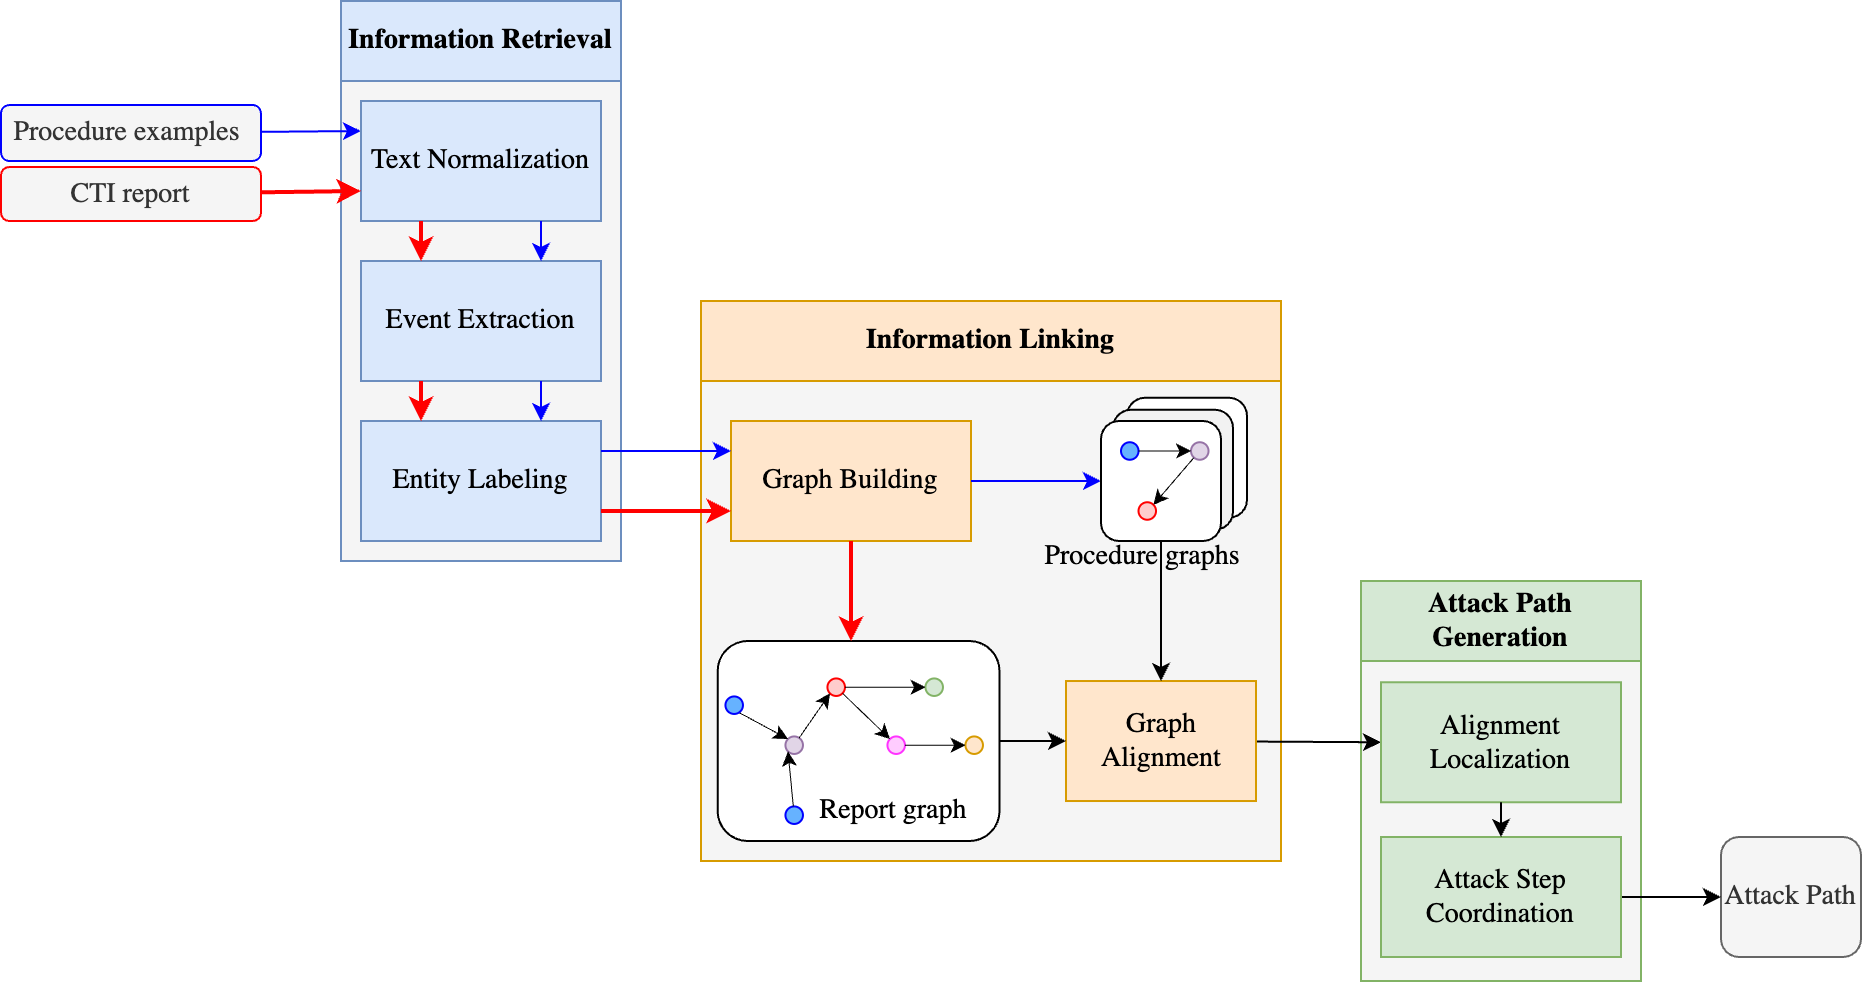

The diagram above was exported from draw.io. Its source (the exported page's mxGraphModel, read from the mxfile embedded in the PNG):
<mxGraphModel dx="4158" dy="626" grid="1" gridSize="10" guides="1" tooltips="1" connect="1" arrows="1" fold="1" page="1" pageScale="1" pageWidth="3300" pageHeight="4681" math="0" shadow="0">
  <root>
    <mxCell id="0" />
    <mxCell id="1" parent="0" />
    <mxCell id="43" value="" style="rounded=0;whiteSpace=wrap;html=1;labelBackgroundColor=none;fillStyle=solid;strokeColor=#D79B00;fontSize=14;fillColor=#f5f5f5;fontColor=#333333;" parent="1" vertex="1">
      <mxGeometry x="290" y="210" width="290" height="240" as="geometry" />
    </mxCell>
    <mxCell id="48" value="" style="rounded=0;whiteSpace=wrap;html=1;labelBackgroundColor=none;fillStyle=solid;strokeColor=#82B366;fontFamily=Computer Modern;fontSize=14;fillColor=#f5f5f5;fontColor=#333333;" parent="1" vertex="1">
      <mxGeometry x="620" y="350" width="140" height="160" as="geometry" />
    </mxCell>
    <mxCell id="45" value="" style="rounded=0;whiteSpace=wrap;html=1;labelBackgroundColor=none;fillStyle=solid;strokeColor=#6C8EBF;fontFamily=Computer Modern;fontSize=14;fillColor=#f5f5f5;fontColor=#333333;" parent="1" vertex="1">
      <mxGeometry x="110" y="60" width="140" height="240" as="geometry" />
    </mxCell>
    <mxCell id="133" style="edgeStyle=none;html=1;entryX=0;entryY=0.25;entryDx=0;entryDy=0;strokeColor=#0000FF;" edge="1" parent="1" source="18" target="31">
      <mxGeometry relative="1" as="geometry" />
    </mxCell>
    <mxCell id="18" value="&lt;font style=&quot;font-size: 14px;&quot;&gt;Procedure examples&amp;nbsp;&lt;br style=&quot;font-size: 14px;&quot;&gt;&lt;/font&gt;" style="rounded=1;whiteSpace=wrap;html=1;fontFamily=Computer Modern;fontSize=14;fillColor=#f5f5f5;fontColor=#333333;strokeColor=#0000FF;" parent="1" vertex="1">
      <mxGeometry x="-60" y="72" width="130" height="28" as="geometry" />
    </mxCell>
    <mxCell id="28" value="Attack Path" style="rounded=1;whiteSpace=wrap;html=1;fontFamily=Computer Modern;fontSize=14;fillColor=#f5f5f5;fontColor=#333333;strokeColor=#666666;" parent="1" vertex="1">
      <mxGeometry x="800" y="438" width="70" height="60" as="geometry" />
    </mxCell>
    <mxCell id="8" value="&lt;font style=&quot;font-size: 14px;&quot;&gt;Graph Building&lt;/font&gt;" style="rounded=0;whiteSpace=wrap;html=1;fontFamily=Computer Modern;fontSize=14;fillColor=#ffe6cc;strokeColor=#d79b00;" parent="1" vertex="1">
      <mxGeometry x="305" y="230" width="120" height="60" as="geometry" />
    </mxCell>
    <mxCell id="130" style="edgeStyle=none;html=1;entryX=0;entryY=0.5;entryDx=0;entryDy=0;strokeColor=#000000;strokeWidth=1;fontFamily=Computer Modern;fontSize=14;" parent="1" source="9" target="37" edge="1">
      <mxGeometry relative="1" as="geometry" />
    </mxCell>
    <mxCell id="9" value="Graph &lt;br&gt;Alignment" style="rounded=0;whiteSpace=wrap;html=1;fontFamily=Computer Modern;fontSize=14;fillColor=#ffe6cc;strokeColor=#d79b00;" parent="1" vertex="1">
      <mxGeometry x="472.5" y="360.01" width="95" height="60" as="geometry" />
    </mxCell>
    <mxCell id="44" value="Information Linking" style="rounded=0;whiteSpace=wrap;html=1;labelBackgroundColor=none;fillStyle=solid;strokeColor=#d79b00;fontSize=14;fillColor=#ffe6cc;fontFamily=Computer Modern;fontStyle=1;" parent="1" vertex="1">
      <mxGeometry x="290" y="170" width="290" height="40" as="geometry" />
    </mxCell>
    <mxCell id="5" value="&lt;font style=&quot;font-size: 14px;&quot;&gt;Entity Labeling&lt;/font&gt;" style="rounded=0;whiteSpace=wrap;html=1;fontFamily=Computer Modern;fontSize=14;fillColor=#dae8fc;strokeColor=#6c8ebf;" parent="1" vertex="1">
      <mxGeometry x="120" y="230" width="120" height="60" as="geometry" />
    </mxCell>
    <mxCell id="4" value="&lt;font style=&quot;font-size: 14px;&quot;&gt;Event Extraction&lt;/font&gt;" style="rounded=0;whiteSpace=wrap;html=1;fontFamily=Computer Modern;fontSize=14;fillColor=#dae8fc;strokeColor=#6c8ebf;" parent="1" vertex="1">
      <mxGeometry x="120" y="150" width="120" height="60" as="geometry" />
    </mxCell>
    <mxCell id="31" value="&lt;font style=&quot;font-size: 14px;&quot;&gt;Text Normalization&lt;/font&gt;" style="rounded=0;whiteSpace=wrap;html=1;fontFamily=Computer Modern;fontSize=14;fillColor=#dae8fc;strokeColor=#6c8ebf;" parent="1" vertex="1">
      <mxGeometry x="120" y="70" width="120" height="60" as="geometry" />
    </mxCell>
    <mxCell id="47" value="Information Retrieval" style="rounded=0;whiteSpace=wrap;html=1;labelBackgroundColor=none;fillStyle=solid;strokeColor=#6C8EBF;fontSize=14;fillColor=#dae8fc;fontFamily=Computer Modern;fontStyle=1;" parent="1" vertex="1">
      <mxGeometry x="110" y="20" width="140" height="40" as="geometry" />
    </mxCell>
    <mxCell id="131" style="edgeStyle=none;html=1;entryX=0;entryY=0.5;entryDx=0;entryDy=0;strokeColor=#000000;strokeWidth=1;fontFamily=Computer Modern;fontSize=14;" parent="1" source="11" target="28" edge="1">
      <mxGeometry relative="1" as="geometry" />
    </mxCell>
    <mxCell id="11" value="Attack Step Coordination" style="rounded=0;whiteSpace=wrap;html=1;fontFamily=Computer Modern;fontSize=14;fillColor=#d5e8d4;strokeColor=#82b366;" parent="1" vertex="1">
      <mxGeometry x="630" y="438" width="120" height="60" as="geometry" />
    </mxCell>
    <mxCell id="37" value="Alignment&lt;br style=&quot;font-size: 14px;&quot;&gt;Localization" style="rounded=0;whiteSpace=wrap;html=1;fontFamily=Computer Modern;fontSize=14;fillColor=#d5e8d4;strokeColor=#82b366;" parent="1" vertex="1">
      <mxGeometry x="630" y="360.63" width="120" height="60" as="geometry" />
    </mxCell>
    <mxCell id="40" style="edgeStyle=none;html=1;entryX=0.5;entryY=0;entryDx=0;entryDy=0;fontSize=14;strokeColor=#000000;" parent="1" source="37" target="11" edge="1">
      <mxGeometry relative="1" as="geometry" />
    </mxCell>
    <mxCell id="49" value="Attack Path Generation" style="rounded=0;whiteSpace=wrap;html=1;labelBackgroundColor=none;fillStyle=solid;strokeColor=#82B366;fontSize=14;fillColor=#d5e8d4;fontFamily=Computer Modern;fontStyle=1;" parent="1" vertex="1">
      <mxGeometry x="620" y="310" width="140" height="40" as="geometry" />
    </mxCell>
    <mxCell id="134" style="edgeStyle=none;html=1;entryX=0;entryY=0.75;entryDx=0;entryDy=0;strokeColor=#FF0000;strokeWidth=2;" edge="1" parent="1" source="51" target="31">
      <mxGeometry relative="1" as="geometry" />
    </mxCell>
    <mxCell id="51" value="&lt;font style=&quot;font-size: 14px;&quot;&gt;CTI report&lt;br style=&quot;font-size: 14px;&quot;&gt;&lt;/font&gt;" style="rounded=1;whiteSpace=wrap;html=1;fontFamily=Computer Modern;fontSize=14;fillColor=#f5f5f5;fontColor=#333333;strokeColor=#FF0000;imageHeight=31;" parent="1" vertex="1">
      <mxGeometry x="-60" y="103" width="130" height="27" as="geometry" />
    </mxCell>
    <mxCell id="59" value="" style="endArrow=classic;html=1;strokeColor=#FF0000;fontFamily=Computer Modern;fontSize=14;exitX=0.25;exitY=1;exitDx=0;exitDy=0;entryX=0.25;entryY=0;entryDx=0;entryDy=0;strokeWidth=2;" parent="1" source="31" target="4" edge="1">
      <mxGeometry width="50" height="50" relative="1" as="geometry">
        <mxPoint x="180" y="250" as="sourcePoint" />
        <mxPoint x="230" y="200" as="targetPoint" />
      </mxGeometry>
    </mxCell>
    <mxCell id="60" value="" style="endArrow=classic;html=1;strokeColor=#0000FF;fontFamily=Computer Modern;fontSize=14;exitX=0.75;exitY=1;exitDx=0;exitDy=0;entryX=0.75;entryY=0;entryDx=0;entryDy=0;strokeWidth=1;" parent="1" source="31" target="4" edge="1">
      <mxGeometry width="50" height="50" relative="1" as="geometry">
        <mxPoint x="180" y="250" as="sourcePoint" />
        <mxPoint x="230" y="200" as="targetPoint" />
      </mxGeometry>
    </mxCell>
    <mxCell id="61" value="" style="endArrow=classic;html=1;strokeColor=#FF0000;fontFamily=Computer Modern;fontSize=14;exitX=0.25;exitY=1;exitDx=0;exitDy=0;entryX=0.25;entryY=0;entryDx=0;entryDy=0;strokeWidth=2;" parent="1" source="4" target="5" edge="1">
      <mxGeometry width="50" height="50" relative="1" as="geometry">
        <mxPoint x="180" y="250" as="sourcePoint" />
        <mxPoint x="230" y="200" as="targetPoint" />
      </mxGeometry>
    </mxCell>
    <mxCell id="62" value="" style="endArrow=classic;html=1;strokeColor=#0000FF;fontFamily=Computer Modern;fontSize=14;exitX=0.75;exitY=1;exitDx=0;exitDy=0;entryX=0.75;entryY=0;entryDx=0;entryDy=0;strokeWidth=1;" parent="1" source="4" target="5" edge="1">
      <mxGeometry width="50" height="50" relative="1" as="geometry">
        <mxPoint x="180" y="250" as="sourcePoint" />
        <mxPoint x="230" y="200" as="targetPoint" />
      </mxGeometry>
    </mxCell>
    <mxCell id="105" value="" style="endArrow=classic;html=1;strokeColor=#0000FF;strokeWidth=1;fontFamily=Computer Modern;fontSize=14;exitX=1;exitY=0.25;exitDx=0;exitDy=0;entryX=0;entryY=0.25;entryDx=0;entryDy=0;" parent="1" source="5" target="8" edge="1">
      <mxGeometry width="50" height="50" relative="1" as="geometry">
        <mxPoint x="250" y="310" as="sourcePoint" />
        <mxPoint x="300" y="260" as="targetPoint" />
        <Array as="points">
          <mxPoint x="270" y="245" />
        </Array>
      </mxGeometry>
    </mxCell>
    <mxCell id="106" value="" style="endArrow=classic;html=1;strokeColor=#FF0000;strokeWidth=2;fontFamily=Computer Modern;fontSize=14;exitX=1;exitY=0.75;exitDx=0;exitDy=0;entryX=0;entryY=0.75;entryDx=0;entryDy=0;" parent="1" source="5" target="8" edge="1">
      <mxGeometry width="50" height="50" relative="1" as="geometry">
        <mxPoint x="250" y="310" as="sourcePoint" />
        <mxPoint x="300" y="260" as="targetPoint" />
      </mxGeometry>
    </mxCell>
    <mxCell id="107" value="" style="endArrow=classic;html=1;strokeColor=#0000FF;strokeWidth=1;fontFamily=Computer Modern;fontSize=14;exitX=1;exitY=0.5;exitDx=0;exitDy=0;entryX=0;entryY=0.5;entryDx=0;entryDy=0;endFill=1;" parent="1" source="8" target="65" edge="1">
      <mxGeometry width="50" height="50" relative="1" as="geometry">
        <mxPoint x="250" y="260" as="sourcePoint" />
        <mxPoint x="300" y="210" as="targetPoint" />
      </mxGeometry>
    </mxCell>
    <mxCell id="112" value="" style="group" parent="1" vertex="1" connectable="0">
      <mxGeometry x="490" y="230" width="70" height="60" as="geometry" />
    </mxCell>
    <mxCell id="64" value="" style="group" parent="112" vertex="1" connectable="0">
      <mxGeometry width="70" height="60" as="geometry" />
    </mxCell>
    <mxCell id="77" value="" style="group" parent="64" vertex="1" connectable="0">
      <mxGeometry x="10" y="-10.620000000000005" width="60" height="60" as="geometry" />
    </mxCell>
    <mxCell id="79" value="" style="rounded=1;whiteSpace=wrap;html=1;strokeColor=#000000;fontSize=11;fillColor=#FFFFFF;" parent="77" vertex="1">
      <mxGeometry x="3" y="-1" width="60" height="60" as="geometry" />
    </mxCell>
    <mxCell id="78" value="" style="rounded=1;whiteSpace=wrap;html=1;strokeColor=#000000;fontSize=11;fillColor=#F2F2F2;" parent="77" vertex="1">
      <mxGeometry x="-4" y="5" width="60" height="60" as="geometry" />
    </mxCell>
    <mxCell id="65" value="" style="rounded=1;whiteSpace=wrap;html=1;strokeColor=#000000;fontSize=11;fillColor=#FFFFFF;" parent="64" vertex="1">
      <mxGeometry width="60" height="60" as="geometry" />
    </mxCell>
    <mxCell id="71" value="" style="ellipse;whiteSpace=wrap;html=1;aspect=fixed;labelBackgroundColor=none;fillStyle=solid;strokeColor=#0000FF;fontFamily=Computer Modern;fontSize=14;fillColor=#66B2FF;" parent="112" vertex="1">
      <mxGeometry x="10" y="10.629999999999995" width="8.75" height="8.75" as="geometry" />
    </mxCell>
    <mxCell id="73" value="" style="ellipse;whiteSpace=wrap;html=1;aspect=fixed;labelBackgroundColor=none;fillStyle=solid;strokeColor=#9673a6;fontFamily=Computer Modern;fontSize=14;fillColor=#e1d5e7;" parent="112" vertex="1">
      <mxGeometry x="45" y="10.629999999999995" width="8.75" height="8.75" as="geometry" />
    </mxCell>
    <mxCell id="74" value="" style="ellipse;whiteSpace=wrap;html=1;aspect=fixed;labelBackgroundColor=none;fillStyle=solid;strokeColor=#FF0000;fontFamily=Computer Modern;fontSize=14;fillColor=#FFCCCC;" parent="112" vertex="1">
      <mxGeometry x="18.75" y="40.629999999999995" width="8.75" height="8.75" as="geometry" />
    </mxCell>
    <mxCell id="76" style="edgeStyle=none;html=1;entryX=1;entryY=0;entryDx=0;entryDy=0;strokeColor=#000000;strokeWidth=0.5;fontFamily=Computer Modern;fontSize=14;" parent="112" source="73" target="74" edge="1">
      <mxGeometry relative="1" as="geometry" />
    </mxCell>
    <mxCell id="75" style="edgeStyle=none;html=1;entryX=0;entryY=0.5;entryDx=0;entryDy=0;strokeColor=#000000;strokeWidth=0.5;fontFamily=Computer Modern;fontSize=14;" parent="112" source="71" target="73" edge="1">
      <mxGeometry relative="1" as="geometry" />
    </mxCell>
    <mxCell id="113" value="" style="endArrow=classic;html=1;strokeColor=#000000;strokeWidth=1;fontFamily=Computer Modern;fontSize=14;exitX=0.5;exitY=1;exitDx=0;exitDy=0;entryX=0.5;entryY=0;entryDx=0;entryDy=0;" parent="1" source="65" target="9" edge="1">
      <mxGeometry width="50" height="50" relative="1" as="geometry">
        <mxPoint x="430" y="370" as="sourcePoint" />
        <mxPoint x="480" y="320" as="targetPoint" />
      </mxGeometry>
    </mxCell>
    <mxCell id="120" value="Procedure graphs" style="text;html=1;strokeColor=none;fillColor=none;align=center;verticalAlign=middle;whiteSpace=wrap;rounded=0;labelBackgroundColor=none;fillStyle=solid;fontFamily=Computer Modern;fontSize=14;" parent="1" vertex="1">
      <mxGeometry x="450.5" y="283" width="120" height="30" as="geometry" />
    </mxCell>
    <mxCell id="126" value="" style="group" parent="1" vertex="1" connectable="0">
      <mxGeometry x="294.755" y="340.005" width="144.49" height="104.62" as="geometry" />
    </mxCell>
    <mxCell id="125" value="" style="rounded=1;whiteSpace=wrap;html=1;strokeColor=#000000;fontSize=11;fillColor=#FFFFFF;rotation=-90;" parent="126" vertex="1">
      <mxGeometry x="24.024999999999977" y="-20.464999999999975" width="100" height="140.93" as="geometry" />
    </mxCell>
    <mxCell id="123" value="" style="group;rotation=-90;" parent="126" vertex="1" connectable="0">
      <mxGeometry x="35.464999999999975" y="-9.284999999999968" width="73.12" height="128.75" as="geometry" />
    </mxCell>
    <mxCell id="81" value="" style="ellipse;whiteSpace=wrap;html=1;aspect=fixed;labelBackgroundColor=none;fillStyle=solid;strokeColor=#0000FF;fontFamily=Computer Modern;fontSize=14;fillColor=#66B2FF;rotation=-90;" parent="123" vertex="1">
      <mxGeometry x="2" y="92" width="8.75" height="8.75" as="geometry" />
    </mxCell>
    <mxCell id="82" value="" style="ellipse;whiteSpace=wrap;html=1;aspect=fixed;labelBackgroundColor=none;fillStyle=solid;strokeColor=#9673a6;fontFamily=Computer Modern;fontSize=14;fillColor=#e1d5e7;rotation=-90;" parent="123" vertex="1">
      <mxGeometry x="2" y="57" width="8.75" height="8.75" as="geometry" />
    </mxCell>
    <mxCell id="86" style="edgeStyle=none;html=1;entryX=0;entryY=0;entryDx=0;entryDy=0;strokeColor=#000000;strokeWidth=0.5;fontFamily=Computer Modern;fontSize=14;" parent="123" source="81" target="82" edge="1">
      <mxGeometry relative="1" as="geometry" />
    </mxCell>
    <mxCell id="83" value="" style="ellipse;whiteSpace=wrap;html=1;aspect=fixed;labelBackgroundColor=none;fillStyle=solid;strokeColor=#FF0000;fontFamily=Computer Modern;fontSize=14;fillColor=#FFCCCC;rotation=-90;" parent="123" vertex="1">
      <mxGeometry x="23" y="28" width="8.75" height="8.75" as="geometry" />
    </mxCell>
    <mxCell id="94" style="edgeStyle=none;html=1;entryX=0;entryY=0;entryDx=0;entryDy=0;strokeColor=#000000;strokeWidth=0.5;fontFamily=Computer Modern;fontSize=14;" parent="123" source="82" target="83" edge="1">
      <mxGeometry relative="1" as="geometry" />
    </mxCell>
    <mxCell id="87" style="edgeStyle=none;html=1;exitX=0.5;exitY=0;exitDx=0;exitDy=0;entryX=1;entryY=0;entryDx=0;entryDy=0;strokeColor=#000000;strokeWidth=0.5;fontFamily=Computer Modern;fontSize=14;" parent="123" source="84" target="82" edge="1">
      <mxGeometry relative="1" as="geometry" />
    </mxCell>
    <mxCell id="84" value="" style="ellipse;whiteSpace=wrap;html=1;aspect=fixed;labelBackgroundColor=none;fillStyle=solid;strokeColor=#0000FF;fontFamily=Computer Modern;fontSize=14;fillColor=#66B2FF;rotation=-90;" parent="123" vertex="1">
      <mxGeometry x="-28" y="37" width="8.75" height="8.75" as="geometry" />
    </mxCell>
    <mxCell id="85" value="" style="ellipse;whiteSpace=wrap;html=1;aspect=fixed;labelBackgroundColor=none;fillStyle=solid;strokeColor=#FF33FF;fontFamily=Computer Modern;fontSize=14;fillColor=#FFCCFF;rotation=-90;" parent="123" vertex="1">
      <mxGeometry x="53" y="57" width="8.75" height="8.75" as="geometry" />
    </mxCell>
    <mxCell id="96" style="edgeStyle=none;html=1;entryX=1;entryY=0;entryDx=0;entryDy=0;strokeColor=#000000;strokeWidth=0.5;fontFamily=Computer Modern;fontSize=14;" parent="123" source="83" target="85" edge="1">
      <mxGeometry relative="1" as="geometry" />
    </mxCell>
    <mxCell id="98" value="" style="ellipse;whiteSpace=wrap;html=1;aspect=fixed;labelBackgroundColor=none;fillStyle=solid;strokeColor=#82b366;fontFamily=Computer Modern;fontSize=14;fillColor=#d5e8d4;rotation=-90;" parent="123" vertex="1">
      <mxGeometry x="72" y="28" width="8.75" height="8.75" as="geometry" />
    </mxCell>
    <mxCell id="99" style="edgeStyle=none;html=1;entryX=0.5;entryY=0;entryDx=0;entryDy=0;strokeColor=#000000;strokeWidth=0.5;fontFamily=Computer Modern;fontSize=14;" parent="123" source="83" target="98" edge="1">
      <mxGeometry relative="1" as="geometry" />
    </mxCell>
    <mxCell id="100" value="" style="ellipse;whiteSpace=wrap;html=1;aspect=fixed;labelBackgroundColor=none;fillStyle=solid;strokeColor=#d79b00;fontFamily=Computer Modern;fontSize=14;fillColor=#ffe6cc;rotation=-90;" parent="123" vertex="1">
      <mxGeometry x="92" y="57" width="8.75" height="8.75" as="geometry" />
    </mxCell>
    <mxCell id="101" style="edgeStyle=none;html=1;entryX=0.5;entryY=0;entryDx=0;entryDy=0;strokeColor=#000000;strokeWidth=0.5;fontFamily=Computer Modern;fontSize=14;" parent="123" source="85" target="100" edge="1">
      <mxGeometry relative="1" as="geometry" />
    </mxCell>
    <mxCell id="119" value="Report graph" style="text;html=1;strokeColor=none;fillColor=none;align=center;verticalAlign=middle;whiteSpace=wrap;rounded=0;labelBackgroundColor=none;fillStyle=solid;fontFamily=Computer Modern;fontSize=14;" parent="126" vertex="1">
      <mxGeometry x="39.485000000000014" y="69.995" width="105" height="30" as="geometry" />
    </mxCell>
    <mxCell id="128" style="edgeStyle=none;html=1;entryX=0;entryY=0.5;entryDx=0;entryDy=0;strokeColor=#000000;strokeWidth=1;fontFamily=Computer Modern;fontSize=14;exitX=0.5;exitY=1;exitDx=0;exitDy=0;" parent="1" source="125" target="9" edge="1">
      <mxGeometry relative="1" as="geometry">
        <mxPoint x="435.6850000000004" y="394.62813791414385" as="sourcePoint" />
      </mxGeometry>
    </mxCell>
    <mxCell id="129" style="edgeStyle=none;html=1;strokeColor=#FF0000;strokeWidth=2;fontFamily=Computer Modern;fontSize=14;" parent="1" source="8" edge="1">
      <mxGeometry relative="1" as="geometry">
        <mxPoint x="365" y="340" as="targetPoint" />
      </mxGeometry>
    </mxCell>
  </root>
</mxGraphModel>